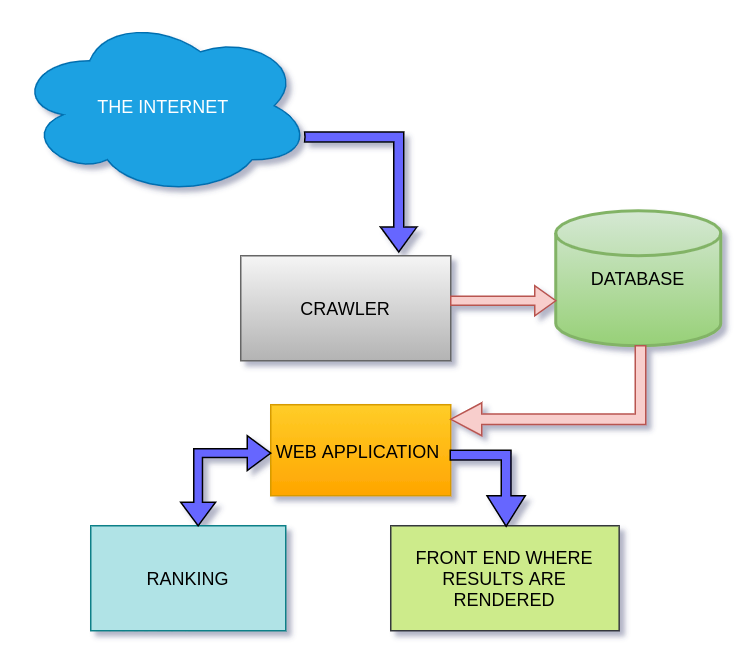

The diagram above was exported from draw.io. Its source (the exported page's mxGraphModel, read from the mxfile embedded in the PNG):
<mxGraphModel dx="1788" dy="544" grid="1" gridSize="10" guides="1" tooltips="1" connect="1" arrows="1" fold="1" page="1" pageScale="1" pageWidth="827" pageHeight="1169" math="0" shadow="0">
  <root>
    <mxCell id="0" />
    <mxCell id="1" parent="0" />
    <mxCell id="nif9DCNX1GLOEal1B70o-1" value="CRAWLER" style="rounded=0;whiteSpace=wrap;html=1;fillColor=#f5f5f5;strokeColor=#666666;gradientColor=#b3b3b3;" vertex="1" parent="1">
      <mxGeometry x="80" y="210" width="140" height="70" as="geometry" />
    </mxCell>
    <mxCell id="nif9DCNX1GLOEal1B70o-2" value="WEB APPLICATION&amp;nbsp;" style="rounded=0;whiteSpace=wrap;html=1;fillColor=#ffcd28;strokeColor=#d79b00;gradientColor=#ffa500;" vertex="1" parent="1">
      <mxGeometry x="100" y="309.32" width="120" height="60.68" as="geometry" />
    </mxCell>
    <mxCell id="nif9DCNX1GLOEal1B70o-3" value="RANKING" style="rounded=0;whiteSpace=wrap;html=1;fillColor=#b0e3e6;strokeColor=#0e8088;" vertex="1" parent="1">
      <mxGeometry x="-20" y="390" width="130" height="70" as="geometry" />
    </mxCell>
    <mxCell id="nif9DCNX1GLOEal1B70o-4" value="FRONT END WHERE RESULTS ARE RENDERED" style="rounded=0;whiteSpace=wrap;html=1;fillColor=#cdeb8b;strokeColor=#36393d;" vertex="1" parent="1">
      <mxGeometry x="180" y="390" width="152.28" height="70" as="geometry" />
    </mxCell>
    <mxCell id="nif9DCNX1GLOEal1B70o-9" value="THE INTERNET" style="ellipse;shape=cloud;whiteSpace=wrap;html=1;align=center;fillColor=#1ba1e2;strokeColor=#006EAF;fontColor=#ffffff;" vertex="1" parent="1">
      <mxGeometry x="-70" y="50" width="197" height="120" as="geometry" />
    </mxCell>
    <mxCell id="nif9DCNX1GLOEal1B70o-13" value="DATABASE" style="strokeWidth=2;html=1;shape=mxgraph.flowchart.database;whiteSpace=wrap;fillColor=#d5e8d4;strokeColor=#82b366;gradientColor=#97d077;" vertex="1" parent="1">
      <mxGeometry x="290" y="180" width="110" height="90" as="geometry" />
    </mxCell>
    <mxCell id="nif9DCNX1GLOEal1B70o-15" value="" style="shape=singleArrow;whiteSpace=wrap;html=1;fillColor=#f8cecc;strokeColor=#b85450;" vertex="1" parent="1">
      <mxGeometry x="220" y="230" width="70" height="20" as="geometry" />
    </mxCell>
    <mxCell id="nif9DCNX1GLOEal1B70o-18" value="" style="html=1;shadow=0;dashed=0;align=center;verticalAlign=middle;shape=mxgraph.arrows2.bendArrow;dy=3.32;dx=16.74;notch=0.29;arrowHead=24.4;rounded=0;fillColor=#6666FF;rotation=90;" vertex="1" parent="1">
      <mxGeometry x="120" y="130" width="80" height="75" as="geometry" />
    </mxCell>
    <mxCell id="nif9DCNX1GLOEal1B70o-20" value="" style="html=1;shadow=0;dashed=0;align=center;verticalAlign=middle;shape=mxgraph.arrows2.bendDoubleArrow;dy=2.9;dx=15.62;arrowHead=23.17;rounded=0;fillColor=#6666FF;" vertex="1" parent="1">
      <mxGeometry x="40" y="330" width="60" height="60" as="geometry" />
    </mxCell>
    <mxCell id="nif9DCNX1GLOEal1B70o-22" value="" style="html=1;shadow=0;dashed=0;align=center;verticalAlign=middle;shape=mxgraph.arrows2.bendArrow;dy=3.29;dx=20.29;notch=0;arrowHead=25.43;rounded=0;fillColor=#6666FF;rotation=90;" vertex="1" parent="1">
      <mxGeometry x="219.28" y="340" width="50.72" height="50" as="geometry" />
    </mxCell>
    <mxCell id="nif9DCNX1GLOEal1B70o-23" value="" style="html=1;shadow=0;dashed=0;align=center;verticalAlign=middle;shape=mxgraph.arrows2.bendArrow;dy=3.48;dx=20.69;notch=0;arrowHead=22;rounded=0;fillColor=#f8cecc;rotation=-180;strokeColor=#b85450;" vertex="1" parent="1">
      <mxGeometry x="220" y="270" width="130" height="60" as="geometry" />
    </mxCell>
  </root>
</mxGraphModel>